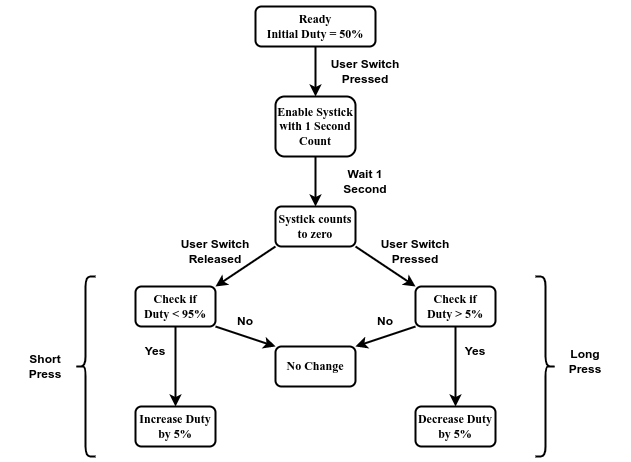

The diagram above was exported from draw.io. Its source (the exported page's mxGraphModel, read from the mxfile embedded in the PNG):
<mxGraphModel dx="1147" dy="658" grid="1" gridSize="10" guides="1" tooltips="1" connect="1" arrows="1" fold="1" page="1" pageScale="1" pageWidth="827" pageHeight="1169" math="0" shadow="0">
  <root>
    <mxCell id="0" />
    <mxCell id="1" parent="0" />
    <mxCell id="_e9Xp2_TgS5WGtRc4z0n-3" value="" style="edgeStyle=orthogonalEdgeStyle;rounded=0;orthogonalLoop=1;jettySize=auto;html=1;strokeWidth=2;" edge="1" parent="1" source="BT4Q3Gnnnb_SIdRYWgOv-1" target="_e9Xp2_TgS5WGtRc4z0n-1">
      <mxGeometry relative="1" as="geometry" />
    </mxCell>
    <mxCell id="BT4Q3Gnnnb_SIdRYWgOv-1" value="&lt;font face=&quot;Times New Roman&quot;&gt;&lt;b&gt;Ready&lt;br&gt;Initial Duty = 50%&lt;/b&gt;&lt;br&gt;&lt;/font&gt;" style="rounded=1;whiteSpace=wrap;html=1;strokeWidth=2;" parent="1" vertex="1">
      <mxGeometry x="320" y="120" width="120" height="40" as="geometry" />
    </mxCell>
    <mxCell id="BT4Q3Gnnnb_SIdRYWgOv-2" value="&lt;font face=&quot;Times New Roman&quot;&gt;&lt;b&gt;Increase Duty by 5%&lt;/b&gt;&lt;/font&gt;" style="rounded=1;whiteSpace=wrap;html=1;strokeWidth=2;" parent="1" vertex="1">
      <mxGeometry x="200" y="520" width="80" height="40" as="geometry" />
    </mxCell>
    <mxCell id="BT4Q3Gnnnb_SIdRYWgOv-3" value="&lt;font face=&quot;Times New Roman&quot;&gt;&lt;b&gt;Decrease Duty by 5%&lt;/b&gt;&lt;/font&gt;" style="rounded=1;whiteSpace=wrap;html=1;strokeWidth=2;" parent="1" vertex="1">
      <mxGeometry x="480" y="520" width="80" height="40" as="geometry" />
    </mxCell>
    <mxCell id="BT4Q3Gnnnb_SIdRYWgOv-4" value="&lt;font face=&quot;Times New Roman&quot;&gt;&lt;b&gt;No Change&lt;/b&gt;&lt;/font&gt;" style="rounded=1;whiteSpace=wrap;html=1;strokeWidth=2;" parent="1" vertex="1">
      <mxGeometry x="340" y="460" width="80" height="40" as="geometry" />
    </mxCell>
    <mxCell id="BT4Q3Gnnnb_SIdRYWgOv-5" value="&lt;font face=&quot;Times New Roman&quot;&gt;&lt;b&gt;Check if&lt;br&gt;Duty &amp;lt; 95%&lt;/b&gt;&lt;br&gt;&lt;/font&gt;" style="rounded=1;whiteSpace=wrap;html=1;strokeWidth=2;" parent="1" vertex="1">
      <mxGeometry x="200" y="400" width="80" height="40" as="geometry" />
    </mxCell>
    <mxCell id="BT4Q3Gnnnb_SIdRYWgOv-6" value="&lt;font face=&quot;Times New Roman&quot;&gt;&lt;b&gt;Check if&lt;br&gt;Duty &amp;gt; 5%&lt;/b&gt;&lt;br&gt;&lt;/font&gt;" style="rounded=1;whiteSpace=wrap;html=1;strokeWidth=2;" parent="1" vertex="1">
      <mxGeometry x="480" y="400" width="80" height="40" as="geometry" />
    </mxCell>
    <mxCell id="BT4Q3Gnnnb_SIdRYWgOv-9" value="" style="endArrow=classic;html=1;rounded=0;exitX=1;exitY=1;exitDx=0;exitDy=0;entryX=0;entryY=0;entryDx=0;entryDy=0;strokeWidth=2;" parent="1" source="BT4Q3Gnnnb_SIdRYWgOv-5" target="BT4Q3Gnnnb_SIdRYWgOv-4" edge="1">
      <mxGeometry width="50" height="50" relative="1" as="geometry">
        <mxPoint x="390" y="650" as="sourcePoint" />
        <mxPoint x="440" y="600" as="targetPoint" />
      </mxGeometry>
    </mxCell>
    <mxCell id="BT4Q3Gnnnb_SIdRYWgOv-10" value="" style="endArrow=classic;html=1;rounded=0;exitX=0.5;exitY=1;exitDx=0;exitDy=0;entryX=0.5;entryY=0;entryDx=0;entryDy=0;strokeWidth=2;" parent="1" source="BT4Q3Gnnnb_SIdRYWgOv-5" target="BT4Q3Gnnnb_SIdRYWgOv-2" edge="1">
      <mxGeometry width="50" height="50" relative="1" as="geometry">
        <mxPoint x="390" y="650" as="sourcePoint" />
        <mxPoint x="440" y="600" as="targetPoint" />
      </mxGeometry>
    </mxCell>
    <mxCell id="BT4Q3Gnnnb_SIdRYWgOv-11" value="" style="endArrow=classic;html=1;rounded=0;exitX=0;exitY=1;exitDx=0;exitDy=0;entryX=1;entryY=0;entryDx=0;entryDy=0;strokeWidth=2;" parent="1" source="BT4Q3Gnnnb_SIdRYWgOv-6" target="BT4Q3Gnnnb_SIdRYWgOv-4" edge="1">
      <mxGeometry width="50" height="50" relative="1" as="geometry">
        <mxPoint x="390" y="650" as="sourcePoint" />
        <mxPoint x="470" y="490" as="targetPoint" />
      </mxGeometry>
    </mxCell>
    <mxCell id="BT4Q3Gnnnb_SIdRYWgOv-13" value="" style="endArrow=classic;html=1;rounded=0;exitX=0.5;exitY=1;exitDx=0;exitDy=0;entryX=0.5;entryY=0;entryDx=0;entryDy=0;strokeWidth=2;" parent="1" source="BT4Q3Gnnnb_SIdRYWgOv-6" target="BT4Q3Gnnnb_SIdRYWgOv-3" edge="1">
      <mxGeometry width="50" height="50" relative="1" as="geometry">
        <mxPoint x="390" y="650" as="sourcePoint" />
        <mxPoint x="440" y="600" as="targetPoint" />
      </mxGeometry>
    </mxCell>
    <mxCell id="XV1HmJjE62mibK38XxYc-1" value="&lt;b&gt;User Switch &lt;br&gt;Pressed&lt;/b&gt;" style="text;html=1;strokeColor=none;fillColor=none;align=center;verticalAlign=middle;whiteSpace=wrap;rounded=0;" parent="1" vertex="1">
      <mxGeometry x="390" y="170" width="80" height="30" as="geometry" />
    </mxCell>
    <mxCell id="XV1HmJjE62mibK38XxYc-3" value="&lt;b&gt;Yes&lt;/b&gt;" style="text;html=1;strokeColor=none;fillColor=none;align=center;verticalAlign=middle;whiteSpace=wrap;rounded=0;" parent="1" vertex="1">
      <mxGeometry x="180" y="450" width="80" height="30" as="geometry" />
    </mxCell>
    <mxCell id="XV1HmJjE62mibK38XxYc-5" value="&lt;b&gt;Yes&lt;/b&gt;" style="text;html=1;strokeColor=none;fillColor=none;align=center;verticalAlign=middle;whiteSpace=wrap;rounded=0;" parent="1" vertex="1">
      <mxGeometry x="500" y="450" width="80" height="30" as="geometry" />
    </mxCell>
    <mxCell id="XV1HmJjE62mibK38XxYc-6" value="&lt;b&gt;No&lt;/b&gt;" style="text;html=1;strokeColor=none;fillColor=none;align=center;verticalAlign=middle;whiteSpace=wrap;rounded=0;" parent="1" vertex="1">
      <mxGeometry x="270" y="420" width="80" height="30" as="geometry" />
    </mxCell>
    <mxCell id="XV1HmJjE62mibK38XxYc-7" value="&lt;b&gt;No&lt;/b&gt;" style="text;html=1;strokeColor=none;fillColor=none;align=center;verticalAlign=middle;whiteSpace=wrap;rounded=0;" parent="1" vertex="1">
      <mxGeometry x="410" y="420" width="80" height="30" as="geometry" />
    </mxCell>
    <mxCell id="_e9Xp2_TgS5WGtRc4z0n-5" value="" style="edgeStyle=orthogonalEdgeStyle;rounded=0;orthogonalLoop=1;jettySize=auto;html=1;strokeWidth=2;" edge="1" parent="1" source="_e9Xp2_TgS5WGtRc4z0n-1" target="_e9Xp2_TgS5WGtRc4z0n-4">
      <mxGeometry relative="1" as="geometry" />
    </mxCell>
    <mxCell id="_e9Xp2_TgS5WGtRc4z0n-1" value="&lt;font face=&quot;Times New Roman&quot;&gt;&lt;b&gt;Enable Systick with 1 Second Count&lt;/b&gt;&lt;br&gt;&lt;/font&gt;" style="rounded=1;whiteSpace=wrap;html=1;strokeWidth=2;" vertex="1" parent="1">
      <mxGeometry x="340" y="210" width="80" height="60" as="geometry" />
    </mxCell>
    <mxCell id="_e9Xp2_TgS5WGtRc4z0n-4" value="&lt;font face=&quot;Times New Roman&quot;&gt;&lt;b&gt;Systick counts to zero&lt;/b&gt;&lt;br&gt;&lt;/font&gt;" style="rounded=1;whiteSpace=wrap;html=1;strokeWidth=2;" vertex="1" parent="1">
      <mxGeometry x="340" y="320" width="80" height="40" as="geometry" />
    </mxCell>
    <mxCell id="_e9Xp2_TgS5WGtRc4z0n-9" value="" style="endArrow=classic;html=1;rounded=0;exitX=0;exitY=1;exitDx=0;exitDy=0;entryX=1;entryY=0;entryDx=0;entryDy=0;strokeWidth=2;" edge="1" parent="1" source="_e9Xp2_TgS5WGtRc4z0n-4" target="BT4Q3Gnnnb_SIdRYWgOv-5">
      <mxGeometry width="50" height="50" relative="1" as="geometry">
        <mxPoint x="170" y="290" as="sourcePoint" />
        <mxPoint x="230" y="310" as="targetPoint" />
      </mxGeometry>
    </mxCell>
    <mxCell id="_e9Xp2_TgS5WGtRc4z0n-10" value="" style="endArrow=classic;html=1;rounded=0;exitX=1;exitY=1;exitDx=0;exitDy=0;entryX=0;entryY=0;entryDx=0;entryDy=0;strokeWidth=2;" edge="1" parent="1" source="_e9Xp2_TgS5WGtRc4z0n-4" target="BT4Q3Gnnnb_SIdRYWgOv-6">
      <mxGeometry width="50" height="50" relative="1" as="geometry">
        <mxPoint x="470" y="360" as="sourcePoint" />
        <mxPoint x="530" y="380" as="targetPoint" />
      </mxGeometry>
    </mxCell>
    <mxCell id="_e9Xp2_TgS5WGtRc4z0n-11" value="&lt;b&gt;User Switch &lt;br&gt;Pressed&lt;/b&gt;" style="text;html=1;strokeColor=none;fillColor=none;align=center;verticalAlign=middle;whiteSpace=wrap;rounded=0;" vertex="1" parent="1">
      <mxGeometry x="440" y="350" width="80" height="30" as="geometry" />
    </mxCell>
    <mxCell id="_e9Xp2_TgS5WGtRc4z0n-12" value="&lt;b&gt;User Switch &lt;br&gt;Released&lt;/b&gt;" style="text;html=1;strokeColor=none;fillColor=none;align=center;verticalAlign=middle;whiteSpace=wrap;rounded=0;" vertex="1" parent="1">
      <mxGeometry x="240" y="350" width="80" height="30" as="geometry" />
    </mxCell>
    <mxCell id="_e9Xp2_TgS5WGtRc4z0n-13" value="" style="shape=curlyBracket;whiteSpace=wrap;html=1;rounded=1;labelPosition=left;verticalLabelPosition=middle;align=right;verticalAlign=middle;strokeWidth=2;" vertex="1" parent="1">
      <mxGeometry x="140" y="390" width="20" height="180" as="geometry" />
    </mxCell>
    <mxCell id="_e9Xp2_TgS5WGtRc4z0n-14" value="" style="shape=curlyBracket;whiteSpace=wrap;html=1;rounded=1;flipH=1;labelPosition=right;verticalLabelPosition=middle;align=left;verticalAlign=middle;strokeWidth=2;" vertex="1" parent="1">
      <mxGeometry x="600" y="390" width="20" height="180" as="geometry" />
    </mxCell>
    <mxCell id="_e9Xp2_TgS5WGtRc4z0n-15" value="&lt;b&gt;Short&lt;br&gt;Press&lt;/b&gt;" style="text;html=1;strokeColor=none;fillColor=none;align=center;verticalAlign=middle;whiteSpace=wrap;rounded=0;" vertex="1" parent="1">
      <mxGeometry x="70" y="465" width="80" height="30" as="geometry" />
    </mxCell>
    <mxCell id="_e9Xp2_TgS5WGtRc4z0n-16" value="&lt;b&gt;Long&lt;br&gt;Press&lt;/b&gt;" style="text;html=1;strokeColor=none;fillColor=none;align=center;verticalAlign=middle;whiteSpace=wrap;rounded=0;" vertex="1" parent="1">
      <mxGeometry x="610" y="460" width="80" height="30" as="geometry" />
    </mxCell>
    <mxCell id="_e9Xp2_TgS5WGtRc4z0n-17" value="&lt;b&gt;Wait 1&lt;br&gt;Second&lt;/b&gt;" style="text;html=1;strokeColor=none;fillColor=none;align=center;verticalAlign=middle;whiteSpace=wrap;rounded=0;" vertex="1" parent="1">
      <mxGeometry x="390" y="280" width="80" height="30" as="geometry" />
    </mxCell>
  </root>
</mxGraphModel>